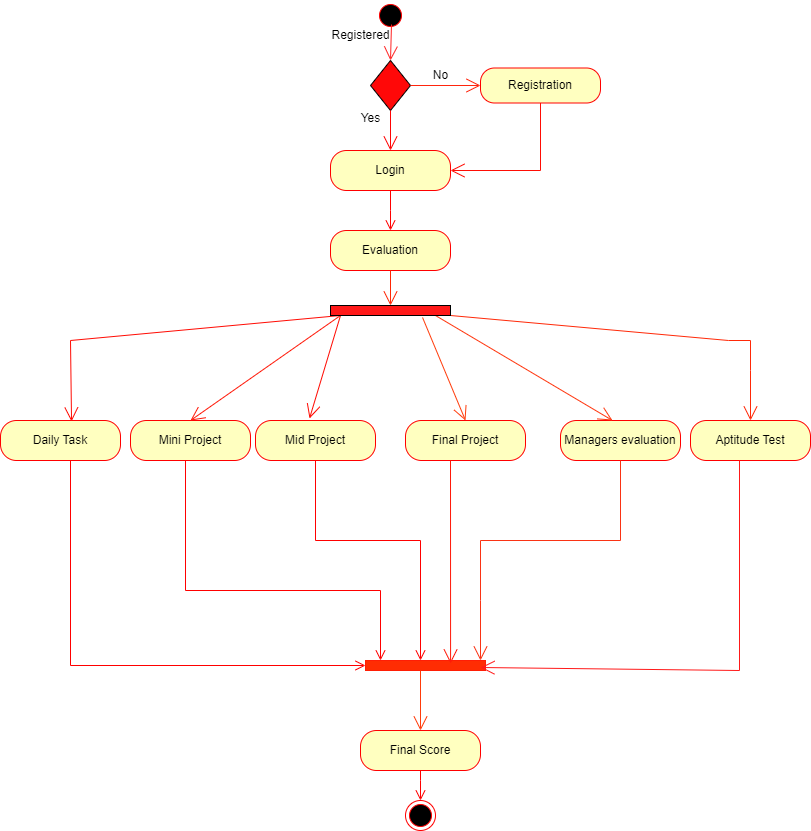

The diagram above was exported from draw.io. Its source (the exported page's mxGraphModel, read from the mxfile embedded in the PNG):
<mxGraphModel dx="880" dy="452" grid="1" gridSize="10" guides="1" tooltips="1" connect="1" arrows="1" fold="1" page="1" pageScale="1" pageWidth="850" pageHeight="1100" math="0" shadow="0">
  <root>
    <mxCell id="0" />
    <mxCell id="1" parent="0" />
    <mxCell id="b8-jXAIzKCEDMAw3pkoy-15" value="Mid Project" style="rounded=1;whiteSpace=wrap;html=1;arcSize=40;fontColor=#000000;fillColor=#ffffc0;strokeColor=#ff0000;" parent="1" vertex="1">
      <mxGeometry x="265" y="440" width="120" height="40" as="geometry" />
    </mxCell>
    <mxCell id="b8-jXAIzKCEDMAw3pkoy-17" value="Mini Project" style="rounded=1;whiteSpace=wrap;html=1;arcSize=40;fontColor=#000000;fillColor=#ffffc0;strokeColor=#ff0000;" parent="1" vertex="1">
      <mxGeometry x="140" y="440" width="120" height="40" as="geometry" />
    </mxCell>
    <mxCell id="b8-jXAIzKCEDMAw3pkoy-18" value="" style="edgeStyle=orthogonalEdgeStyle;html=1;verticalAlign=bottom;endArrow=open;endSize=8;strokeColor=#ff0000;rounded=0;exitX=0.5;exitY=1;exitDx=0;exitDy=0;entryX=0;entryY=0.875;entryDx=0;entryDy=0;entryPerimeter=0;" parent="1" target="gwhL7zOcDX8SUrkoUrIR-23" edge="1">
      <mxGeometry relative="1" as="geometry">
        <mxPoint x="385" y="670" as="targetPoint" />
        <Array as="points">
          <mxPoint x="195" y="610" />
          <mxPoint x="390" y="610" />
        </Array>
        <mxPoint x="195" y="480" as="sourcePoint" />
      </mxGeometry>
    </mxCell>
    <mxCell id="b8-jXAIzKCEDMAw3pkoy-19" value="Managers evaluation" style="rounded=1;whiteSpace=wrap;html=1;arcSize=40;fontColor=#000000;fillColor=#ffffc0;strokeColor=#ff0000;" parent="1" vertex="1">
      <mxGeometry x="570" y="440" width="120" height="40" as="geometry" />
    </mxCell>
    <mxCell id="b8-jXAIzKCEDMAw3pkoy-21" value="Aptitude Test" style="rounded=1;whiteSpace=wrap;html=1;arcSize=40;fontColor=#000000;fillColor=#ffffc0;strokeColor=#ff0000;" parent="1" vertex="1">
      <mxGeometry x="700" y="440" width="120" height="40" as="geometry" />
    </mxCell>
    <mxCell id="b8-jXAIzKCEDMAw3pkoy-23" value="Daily Task" style="rounded=1;whiteSpace=wrap;html=1;arcSize=40;fontColor=#000000;fillColor=#ffffc0;strokeColor=#ff0000;" parent="1" vertex="1">
      <mxGeometry x="10" y="440" width="120" height="40" as="geometry" />
    </mxCell>
    <mxCell id="b8-jXAIzKCEDMAw3pkoy-24" value="" style="edgeStyle=orthogonalEdgeStyle;html=1;verticalAlign=bottom;endArrow=open;endSize=8;strokeColor=#ff0000;rounded=0;" parent="1" source="b8-jXAIzKCEDMAw3pkoy-23" target="gwhL7zOcDX8SUrkoUrIR-23" edge="1">
      <mxGeometry relative="1" as="geometry">
        <mxPoint x="260" y="690" as="targetPoint" />
        <Array as="points">
          <mxPoint x="80" y="685" />
        </Array>
      </mxGeometry>
    </mxCell>
    <mxCell id="b8-jXAIzKCEDMAw3pkoy-25" value="Final Project" style="rounded=1;whiteSpace=wrap;html=1;arcSize=40;fontColor=#000000;fillColor=#ffffc0;strokeColor=#ff0000;" parent="1" vertex="1">
      <mxGeometry x="415" y="440" width="120" height="40" as="geometry" />
    </mxCell>
    <mxCell id="b8-jXAIzKCEDMAw3pkoy-66" value="Final Score" style="rounded=1;whiteSpace=wrap;html=1;arcSize=40;fontColor=#000000;fillColor=#ffffc0;strokeColor=#ff0000;" parent="1" vertex="1">
      <mxGeometry x="370" y="750" width="120" height="40" as="geometry" />
    </mxCell>
    <mxCell id="b8-jXAIzKCEDMAw3pkoy-67" value="" style="edgeStyle=orthogonalEdgeStyle;html=1;verticalAlign=bottom;endArrow=open;endSize=8;strokeColor=#ff0000;rounded=0;entryX=0.5;entryY=0;entryDx=0;entryDy=0;" parent="1" source="b8-jXAIzKCEDMAw3pkoy-66" target="b8-jXAIzKCEDMAw3pkoy-81" edge="1">
      <mxGeometry relative="1" as="geometry">
        <mxPoint x="400" y="690" as="targetPoint" />
        <Array as="points">
          <mxPoint x="430" y="800" />
        </Array>
      </mxGeometry>
    </mxCell>
    <mxCell id="b8-jXAIzKCEDMAw3pkoy-77" value="" style="endArrow=open;endFill=1;endSize=12;html=1;rounded=0;exitX=0.5;exitY=1;exitDx=0;exitDy=0;fillColor=#f8cecc;strokeColor=#FA3314;" parent="1" source="b8-jXAIzKCEDMAw3pkoy-19" target="gwhL7zOcDX8SUrkoUrIR-23" edge="1">
      <mxGeometry width="160" relative="1" as="geometry">
        <mxPoint x="530" y="530" as="sourcePoint" />
        <mxPoint x="690" y="530" as="targetPoint" />
        <Array as="points">
          <mxPoint x="630" y="560" />
          <mxPoint x="490" y="560" />
          <mxPoint x="490" y="620" />
        </Array>
      </mxGeometry>
    </mxCell>
    <mxCell id="b8-jXAIzKCEDMAw3pkoy-81" value="" style="ellipse;html=1;shape=endState;fillColor=#000000;strokeColor=#ff0000;" parent="1" vertex="1">
      <mxGeometry x="415" y="820" width="30" height="30" as="geometry" />
    </mxCell>
    <mxCell id="b8-jXAIzKCEDMAw3pkoy-82" value="" style="endArrow=open;endFill=1;endSize=12;html=1;rounded=0;entryX=0.5;entryY=0;entryDx=0;entryDy=0;strokeColor=#FF2908;exitX=1;exitY=0.5;exitDx=0;exitDy=0;exitPerimeter=0;" parent="1" target="b8-jXAIzKCEDMAw3pkoy-21" edge="1">
      <mxGeometry width="160" relative="1" as="geometry">
        <mxPoint x="460" y="335" as="sourcePoint" />
        <mxPoint x="738" y="440" as="targetPoint" />
        <Array as="points">
          <mxPoint x="738" y="360" />
          <mxPoint x="760" y="360" />
          <mxPoint x="760" y="390" />
        </Array>
      </mxGeometry>
    </mxCell>
    <mxCell id="b8-jXAIzKCEDMAw3pkoy-83" value="" style="endArrow=open;endFill=1;endSize=12;html=1;rounded=0;entryX=0.592;entryY=0.025;entryDx=0;entryDy=0;entryPerimeter=0;strokeColor=#FF0B03;" parent="1" target="b8-jXAIzKCEDMAw3pkoy-23" edge="1">
      <mxGeometry width="160" relative="1" as="geometry">
        <mxPoint x="350" y="335" as="sourcePoint" />
        <mxPoint x="240" y="360" as="targetPoint" />
        <Array as="points">
          <mxPoint x="80" y="360" />
        </Array>
      </mxGeometry>
    </mxCell>
    <mxCell id="b8-jXAIzKCEDMAw3pkoy-84" value="" style="endArrow=open;endFill=1;endSize=12;html=1;rounded=0;strokeColor=#FF350D;exitX=0.75;exitY=0.5;exitDx=0;exitDy=0;exitPerimeter=0;" parent="1" edge="1">
      <mxGeometry width="160" relative="1" as="geometry">
        <mxPoint x="445" y="335" as="sourcePoint" />
        <mxPoint x="622" y="440" as="targetPoint" />
        <Array as="points" />
      </mxGeometry>
    </mxCell>
    <mxCell id="b8-jXAIzKCEDMAw3pkoy-85" value="" style="endArrow=open;endFill=1;endSize=12;html=1;rounded=0;entryX=0.5;entryY=0;entryDx=0;entryDy=0;strokeColor=#FF1808;" parent="1" target="b8-jXAIzKCEDMAw3pkoy-17" edge="1">
      <mxGeometry width="160" relative="1" as="geometry">
        <mxPoint x="350" y="335" as="sourcePoint" />
        <mxPoint x="350" y="390" as="targetPoint" />
      </mxGeometry>
    </mxCell>
    <mxCell id="b8-jXAIzKCEDMAw3pkoy-86" value="" style="endArrow=open;endFill=1;endSize=12;html=1;rounded=0;entryX=0.5;entryY=0;entryDx=0;entryDy=0;strokeColor=#FF3B0A;exitX=-0.2;exitY=0.767;exitDx=0;exitDy=0;exitPerimeter=0;" parent="1" source="K9HaLXdW5sCXpeWNoDYV-22" target="b8-jXAIzKCEDMAw3pkoy-25" edge="1">
      <mxGeometry width="160" relative="1" as="geometry">
        <mxPoint x="432.03999999999996" y="341" as="sourcePoint" />
        <mxPoint x="520" y="420" as="targetPoint" />
        <Array as="points" />
      </mxGeometry>
    </mxCell>
    <mxCell id="b8-jXAIzKCEDMAw3pkoy-87" value="" style="endArrow=open;endFill=1;endSize=12;html=1;rounded=0;entryX=0.45;entryY=-0.05;entryDx=0;entryDy=0;entryPerimeter=0;strokeColor=#FF0800;" parent="1" target="b8-jXAIzKCEDMAw3pkoy-15" edge="1">
      <mxGeometry width="160" relative="1" as="geometry">
        <mxPoint x="350" y="335" as="sourcePoint" />
        <mxPoint x="460" y="420" as="targetPoint" />
      </mxGeometry>
    </mxCell>
    <mxCell id="b8-jXAIzKCEDMAw3pkoy-92" value="" style="ellipse;html=1;shape=startState;fillColor=#000000;strokeColor=#ff0000;" parent="1" vertex="1">
      <mxGeometry x="385" y="20" width="30" height="30" as="geometry" />
    </mxCell>
    <mxCell id="gwhL7zOcDX8SUrkoUrIR-2" value="" style="edgeStyle=orthogonalEdgeStyle;html=1;verticalAlign=bottom;endArrow=open;endSize=8;strokeColor=#ff0000;rounded=0;" parent="1" source="b8-jXAIzKCEDMAw3pkoy-89" target="b8-jXAIzKCEDMAw3pkoy-13" edge="1">
      <mxGeometry relative="1" as="geometry">
        <mxPoint x="400" y="340" as="targetPoint" />
        <mxPoint x="400" y="280" as="sourcePoint" />
        <Array as="points">
          <mxPoint x="400" y="230" />
          <mxPoint x="400" y="230" />
        </Array>
      </mxGeometry>
    </mxCell>
    <mxCell id="b8-jXAIzKCEDMAw3pkoy-13" value="Evaluation" style="rounded=1;whiteSpace=wrap;html=1;arcSize=40;fontColor=#000000;fillColor=#ffffc0;strokeColor=#ff0000;" parent="1" vertex="1">
      <mxGeometry x="340" y="250" width="120" height="40" as="geometry" />
    </mxCell>
    <mxCell id="b8-jXAIzKCEDMAw3pkoy-89" value="Login" style="rounded=1;whiteSpace=wrap;html=1;arcSize=40;fontColor=#000000;fillColor=#ffffc0;strokeColor=#ff0000;" parent="1" vertex="1">
      <mxGeometry x="340" y="170" width="120" height="40" as="geometry" />
    </mxCell>
    <mxCell id="b8-jXAIzKCEDMAw3pkoy-2" value="Registration" style="rounded=1;whiteSpace=wrap;html=1;arcSize=40;fontColor=#000000;fillColor=#ffffc0;strokeColor=#ff0000;" parent="1" vertex="1">
      <mxGeometry x="490" y="87.5" width="120" height="35" as="geometry" />
    </mxCell>
    <mxCell id="gwhL7zOcDX8SUrkoUrIR-24" value="" style="edgeStyle=orthogonalEdgeStyle;html=1;verticalAlign=bottom;endArrow=open;endSize=8;strokeColor=#ff0000;rounded=0;" parent="1" source="b8-jXAIzKCEDMAw3pkoy-15" target="gwhL7zOcDX8SUrkoUrIR-23" edge="1">
      <mxGeometry relative="1" as="geometry">
        <mxPoint x="490" y="680" as="targetPoint" />
        <mxPoint x="325" y="480" as="sourcePoint" />
        <Array as="points">
          <mxPoint x="325" y="560" />
          <mxPoint x="430" y="560" />
        </Array>
      </mxGeometry>
    </mxCell>
    <mxCell id="gwhL7zOcDX8SUrkoUrIR-23" value="" style="html=1;points=[];perimeter=orthogonalPerimeter;outlineConnect=0;targetShapes=umlLifeline;portConstraint=eastwest;newEdgeStyle={&quot;edgeStyle&quot;:&quot;elbowEdgeStyle&quot;,&quot;elbow&quot;:&quot;vertical&quot;,&quot;curved&quot;:0,&quot;rounded&quot;:0};rotation=90;strokeColor=#FF1E05;fillColor=#FF2D03;" parent="1" vertex="1">
      <mxGeometry x="430" y="625" width="10" height="120" as="geometry" />
    </mxCell>
    <mxCell id="gwhL7zOcDX8SUrkoUrIR-39" value="" style="endArrow=open;endFill=1;endSize=12;html=1;rounded=0;entryX=0;entryY=0.208;entryDx=0;entryDy=0;entryPerimeter=0;exitX=0.375;exitY=1;exitDx=0;exitDy=0;exitPerimeter=0;strokeColor=#FF1808;" parent="1" source="b8-jXAIzKCEDMAw3pkoy-25" edge="1">
      <mxGeometry width="160" relative="1" as="geometry">
        <mxPoint x="460" y="490" as="sourcePoint" />
        <mxPoint x="460.08" y="683" as="targetPoint" />
      </mxGeometry>
    </mxCell>
    <mxCell id="gwhL7zOcDX8SUrkoUrIR-40" value="" style="endArrow=open;endFill=1;endSize=12;html=1;rounded=0;exitX=0.5;exitY=1;exitDx=0;exitDy=0;entryX=0.7;entryY=-0.05;entryDx=0;entryDy=0;entryPerimeter=0;strokeColor=#FF1919;" parent="1" edge="1">
      <mxGeometry width="160" relative="1" as="geometry">
        <mxPoint x="749" y="480" as="sourcePoint" />
        <mxPoint x="490" y="687" as="targetPoint" />
        <Array as="points">
          <mxPoint x="749" y="690" />
        </Array>
      </mxGeometry>
    </mxCell>
    <mxCell id="gwhL7zOcDX8SUrkoUrIR-41" value="" style="endArrow=open;endFill=1;endSize=12;html=1;rounded=0;entryX=0.5;entryY=0;entryDx=0;entryDy=0;strokeColor=#FF3B0A;" parent="1" source="gwhL7zOcDX8SUrkoUrIR-23" target="b8-jXAIzKCEDMAw3pkoy-66" edge="1">
      <mxGeometry width="160" relative="1" as="geometry">
        <mxPoint x="330" y="730" as="sourcePoint" />
        <mxPoint x="490" y="730" as="targetPoint" />
      </mxGeometry>
    </mxCell>
    <mxCell id="K9HaLXdW5sCXpeWNoDYV-1" value="" style="rhombus;whiteSpace=wrap;html=1;fillColor=#FF0808;" parent="1" vertex="1">
      <mxGeometry x="380" y="80" width="40" height="50" as="geometry" />
    </mxCell>
    <mxCell id="K9HaLXdW5sCXpeWNoDYV-8" value="" style="endArrow=open;endFill=1;endSize=12;html=1;rounded=0;entryX=0.5;entryY=0;entryDx=0;entryDy=0;strokeColor=#FF2121;exitX=0.533;exitY=0.8;exitDx=0;exitDy=0;exitPerimeter=0;" parent="1" source="b8-jXAIzKCEDMAw3pkoy-92" target="K9HaLXdW5sCXpeWNoDYV-1" edge="1">
      <mxGeometry width="160" relative="1" as="geometry">
        <mxPoint x="400" y="40" as="sourcePoint" />
        <mxPoint x="390" y="70" as="targetPoint" />
      </mxGeometry>
    </mxCell>
    <mxCell id="K9HaLXdW5sCXpeWNoDYV-10" value="" style="endArrow=open;endFill=1;endSize=12;html=1;rounded=0;entryX=0;entryY=0.5;entryDx=0;entryDy=0;exitX=1;exitY=0.5;exitDx=0;exitDy=0;strokeColor=#FF250D;" parent="1" source="K9HaLXdW5sCXpeWNoDYV-1" target="b8-jXAIzKCEDMAw3pkoy-2" edge="1">
      <mxGeometry width="160" relative="1" as="geometry">
        <mxPoint x="420" y="97.5" as="sourcePoint" />
        <mxPoint x="490" y="87.5" as="targetPoint" />
      </mxGeometry>
    </mxCell>
    <mxCell id="K9HaLXdW5sCXpeWNoDYV-11" value="" style="endArrow=open;endFill=1;endSize=12;html=1;rounded=0;entryX=0.5;entryY=0;entryDx=0;entryDy=0;exitX=0.5;exitY=1;exitDx=0;exitDy=0;strokeColor=#FF0303;" parent="1" source="K9HaLXdW5sCXpeWNoDYV-1" target="b8-jXAIzKCEDMAw3pkoy-89" edge="1">
      <mxGeometry width="160" relative="1" as="geometry">
        <mxPoint x="250" y="140" as="sourcePoint" />
        <mxPoint x="410" y="140" as="targetPoint" />
      </mxGeometry>
    </mxCell>
    <mxCell id="K9HaLXdW5sCXpeWNoDYV-12" value="" style="endArrow=open;endFill=1;endSize=12;html=1;rounded=0;entryX=1;entryY=0.5;entryDx=0;entryDy=0;exitX=0.5;exitY=1;exitDx=0;exitDy=0;strokeColor=#FF0D05;" parent="1" source="b8-jXAIzKCEDMAw3pkoy-2" target="b8-jXAIzKCEDMAw3pkoy-89" edge="1">
      <mxGeometry width="160" relative="1" as="geometry">
        <mxPoint x="580" y="190" as="sourcePoint" />
        <mxPoint x="740" y="190" as="targetPoint" />
        <Array as="points">
          <mxPoint x="550" y="190" />
        </Array>
      </mxGeometry>
    </mxCell>
    <mxCell id="K9HaLXdW5sCXpeWNoDYV-13" value="Registered" style="text;html=1;align=center;verticalAlign=middle;resizable=0;points=[];autosize=1;strokeColor=none;fillColor=none;" parent="1" vertex="1">
      <mxGeometry x="330" y="40" width="80" height="30" as="geometry" />
    </mxCell>
    <mxCell id="K9HaLXdW5sCXpeWNoDYV-14" value="No" style="text;html=1;align=center;verticalAlign=middle;resizable=0;points=[];autosize=1;strokeColor=none;fillColor=none;" parent="1" vertex="1">
      <mxGeometry x="430" y="80" width="40" height="30" as="geometry" />
    </mxCell>
    <mxCell id="K9HaLXdW5sCXpeWNoDYV-15" value="Yes" style="text;html=1;align=center;verticalAlign=middle;resizable=0;points=[];autosize=1;strokeColor=none;fillColor=none;" parent="1" vertex="1">
      <mxGeometry x="360" y="122.5" width="40" height="30" as="geometry" />
    </mxCell>
    <mxCell id="K9HaLXdW5sCXpeWNoDYV-17" value="" style="endArrow=open;endFill=1;endSize=12;html=1;rounded=0;strokeColor=#FF2605;" parent="1" source="K9HaLXdW5sCXpeWNoDYV-22" edge="1">
      <mxGeometry width="160" relative="1" as="geometry">
        <mxPoint x="400" y="290" as="sourcePoint" />
        <mxPoint x="400" y="330" as="targetPoint" />
      </mxGeometry>
    </mxCell>
    <mxCell id="K9HaLXdW5sCXpeWNoDYV-23" value="" style="endArrow=open;endFill=1;endSize=12;html=1;rounded=0;strokeColor=#FF2605;" parent="1" target="K9HaLXdW5sCXpeWNoDYV-22" edge="1">
      <mxGeometry width="160" relative="1" as="geometry">
        <mxPoint x="400" y="290" as="sourcePoint" />
        <mxPoint x="400" y="330" as="targetPoint" />
      </mxGeometry>
    </mxCell>
    <mxCell id="K9HaLXdW5sCXpeWNoDYV-22" value="" style="html=1;points=[];perimeter=orthogonalPerimeter;outlineConnect=0;targetShapes=umlLifeline;portConstraint=eastwest;newEdgeStyle={&quot;edgeStyle&quot;:&quot;elbowEdgeStyle&quot;,&quot;elbow&quot;:&quot;vertical&quot;,&quot;curved&quot;:0,&quot;rounded&quot;:0};rotation=-90;fillColor=#FF1919;" parent="1" vertex="1">
      <mxGeometry x="395" y="270" width="10" height="120" as="geometry" />
    </mxCell>
  </root>
</mxGraphModel>